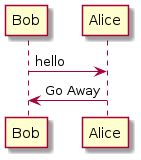

The diagram above was rendered by PlantUML. Its source (embedded in the PNG):
@startuml
skin rose
Bob -> Alice : hello
Alice -> Bob : Go Away
@enduml